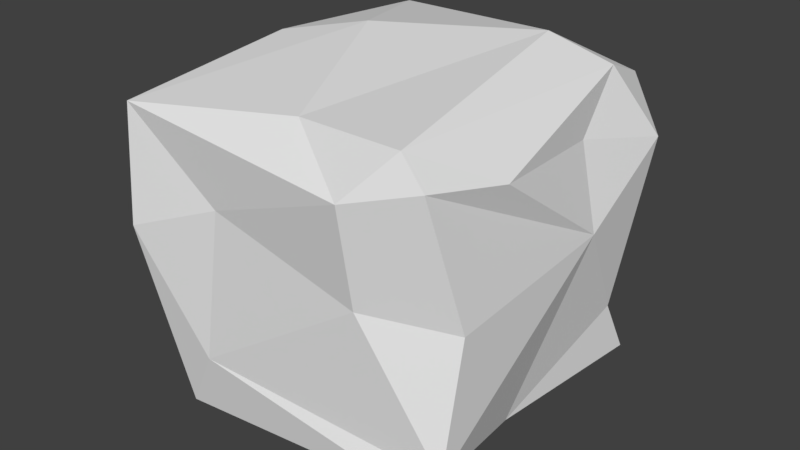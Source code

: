 # Source: block.blend  (saved by Blender 2.79.0; exported with 4.5.12 LTS)
import bpy
from mathutils import Matrix  # noqa: F401  (used for matrix-valued properties, if any)

bpy.ops.wm.read_factory_settings(use_empty=True)
scene = bpy.context.scene
scene.name = 'Scene'

# ---- collections
col_collection_1 = bpy.data.collections.new('Collection 1'); scene.collection.children.link(col_collection_1)

# ---- materials (node trees are filled in below, after node groups)
mat_material = bpy.data.materials.new('Material')
mat_material.alpha_threshold = 0.0
mat_material.use_transparent_shadow = False
mat_material.roughness = 0.5
mat_material.line_color = (0.0, 0.0, 0.0, 1.0)

# ---- material node trees

# ---- world
world_world = bpy.data.worlds.new('World'); scene.world = world_world
world_world.color = (0.05088, 0.05088, 0.05088)
world_world.use_sun_shadow = False
world_world.sun_shadow_jitter_overblur = 0.0
world_world.cycles.sampling_method = 'MANUAL'

# ---- meshes
me_cube = bpy.data.meshes.new('Cube')
me_cube.from_pydata([(-0.1338, 0.7961, -0.912), (-0.7119, -0.94, -0.9739), (0.9442, 0.7765, -0.8352), (0.8711, -0.9318, -0.8317), (-0.7943, 0.9638, -0.8966), (0.8916, 0.4994, 0.7667), (-0.7842, -0.09754, 0.7637), (-0.7537, 0.9031, 0.708), (0.5506, 0.4309, 0.8781), (0.7464, -0.9026, 0.7501), (0.08646, -0.8313, 0.7151), (-0.3234, 0.07202, 0.85), (-0.9619, -0.9844, 0.5963), (0.3761, -0.05588, -1.094), (0.1084, 0.6096, -0.9249), (-0.4492, -0.1968, -1.016), (-0.8377, 0.3057, -0.9887), (1.048, 0.7456, 0.384), (0.9676, -0.8749, -0.7259), (0.8687, -0.8956, 0.5966), (-0.9123, -1.069, 0.007026), (-0.875, 0.7887, 0.3206), (-0.7778, 0.9294, 0.5253), (0.5832, 0.9835, -0.6036), (0.8207, 0.8536, 0.6326), (0.02256, 0.9941, 0.2107), (-0.5522, 0.9351, -0.266), (0.5049, -0.9475, -0.02139), (0.5016, -1.042, 0.506), (-0.3693, -0.9722, 0.2034), (-0.4998, -0.9893, -0.6235), (-1.068, -0.8036, 0.5254), (-0.8962, -0.6619, -0.9051), (-0.9984, -0.1404, 0.5559), (-1.042, 0.3693, -0.7664), (-1.065, 0.6305, -0.4769), (0.9192, 0.6287, -0.5381), (0.999, 0.2696, 0.02779), (0.841, -0.1906, -0.8381), (0.9094, 0.2422, 0.4862), (0.9676, -0.443, 0.5164), (0.9738, -0.734, -0.06835)], [], [(1, 15, 13), (0, 16, 4), (15, 16, 14), (13, 14, 2), (11, 12, 10), (24, 7, 8), (8, 11, 10), (8, 9, 5), (6, 33, 31), (33, 6, 21), (6, 22, 21), (39, 5, 40), (9, 19, 40), (7, 6, 11), (6, 12, 11), (1, 32, 15), (18, 3, 38), (37, 19, 41), (36, 37, 38), (17, 37, 36), (5, 39, 17), (17, 36, 23), (34, 4, 16), (32, 34, 16), (12, 31, 20), (28, 12, 29), (27, 30, 18), (3, 30, 1), (41, 27, 18), (19, 27, 41), (25, 26, 22), (25, 7, 24), (26, 4, 21), (35, 21, 4), (29, 20, 30), (12, 20, 29), (23, 2, 0), (9, 10, 28), (28, 10, 12), (13, 3, 1), (0, 14, 16), (14, 13, 15), (2, 14, 0), (2, 38, 13), (38, 3, 13), (8, 7, 11), (8, 10, 9), (24, 8, 5), (12, 6, 31), (6, 7, 22), (40, 5, 9), (15, 32, 16), (18, 37, 41), (37, 40, 19), (38, 37, 18), (37, 39, 40), (2, 36, 38), (17, 39, 37), (2, 23, 36), (17, 24, 5), (34, 35, 4), (35, 33, 21), (33, 35, 34), (32, 33, 34), (32, 31, 33), (1, 20, 32), (20, 31, 32), (27, 29, 30), (27, 28, 29), (3, 18, 30), (19, 28, 27), (19, 9, 28), (7, 25, 22), (25, 0, 26), (0, 4, 26), (23, 0, 25), (24, 23, 25), (17, 23, 24), (22, 26, 21), (30, 20, 1)])
_uv = me_cube.uv_layers.new(name='UVMap')
_uv.uv.foreach_set('vector', [0.03797, 0.9717, 0.08084, 0.782, 0.2335, 0.7392, 0.1329, 0.5265, 0.004329, 0.6586, 0.008022, 0.4906, 0.08084, 0.782, 0.004329, 0.6586, 0.1796, 0.5714, 0.2335, 0.7392, 0.1796, 0.5714, 0.3356, 0.5195, 0.2265, 0.2114, 0.3382, 0.4856, 0.1429, 0.436, 0.01782, 0.002532, 0.3133, 0.005779, 0.06531, 0.1117, 0.06531, 0.1117, 0.2265, 0.2114, 0.1429, 0.436, 0.06531, 0.1117, 0.01861, 0.4473, 0.001876, 0.09115, 0.3116, 0.2591, 0.3514, 0.2725, 0.3594, 0.441, 0.6554, 0.2419, 0.6937, 0.2495, 0.6065, 0.4721, 0.6937, 0.2495, 0.6439, 0.5068, 0.6065, 0.4721, 0.7499, 0.301, 0.6975, 0.366, 0.7436, 0.1286, 0.6998, 0.009534, 0.7284, 0.01286, 0.7436, 0.1286, 0.3133, 0.005779, 0.3116, 0.2591, 0.2265, 0.2114, 0.3116, 0.2591, 0.3382, 0.4856, 0.2265, 0.2114, 0.03797, 0.9717, 0.001876, 0.9024, 0.08084, 0.782, 0.9764, 0.01834, 0.9963, 0.002532, 0.9981, 0.1895, 0.8358, 0.3087, 0.7284, 0.01286, 0.8531, 0.0546, 0.9423, 0.3979, 0.8358, 0.3087, 0.9981, 0.1895, 0.7692, 0.4301, 0.8358, 0.3087, 0.9423, 0.3979, 0.6975, 0.366, 0.7499, 0.301, 0.7692, 0.4301, 0.7692, 0.4301, 0.9423, 0.3979, 0.9553, 0.4829, 0.4051, 0.363, 0.3771, 0.5068, 0.3632, 0.3412, 0.3838, 0.09898, 0.4051, 0.363, 0.3632, 0.3412, 0.6671, 0.02855, 0.6532, 0.07597, 0.5569, 0.002532, 0.7138, 0.8764, 0.6725, 0.5164, 0.7559, 0.6554, 0.8126, 0.869, 0.9082, 0.6034, 0.9522, 0.971, 0.9702, 0.9422, 0.9082, 0.6034, 0.9702, 0.5445, 0.8297, 0.9931, 0.8126, 0.869, 0.9522, 0.971, 0.7033, 0.9757, 0.8126, 0.869, 0.8297, 0.9931, 0.5777, 0.7377, 0.4836, 0.599, 0.6299, 0.5324, 0.5777, 0.7377, 0.6645, 0.5366, 0.6645, 0.9358, 0.4836, 0.599, 0.3632, 0.5452, 0.5914, 0.5119, 0.4581, 0.4312, 0.6065, 0.4721, 0.3771, 0.5068, 0.7559, 0.6554, 0.7832, 0.5119, 0.9082, 0.6034, 0.6725, 0.5164, 0.7832, 0.5119, 0.7559, 0.6554, 0.4302, 0.8894, 0.391, 0.9857, 0.367, 0.7141, 0.6726, 0.9485, 0.6682, 0.7862, 0.7138, 0.8764, 0.06346, 0.4856, 0.1429, 0.436, 0.3382, 0.4856, 0.2335, 0.7392, 0.3356, 0.9516, 0.03797, 0.9717, 0.1329, 0.5265, 0.1796, 0.5714, 0.004329, 0.6586, 0.1796, 0.5714, 0.2335, 0.7392, 0.08084, 0.782, 0.3356, 0.5195, 0.1796, 0.5714, 0.1329, 0.5265, 0.3356, 0.5195, 0.324, 0.7648, 0.2335, 0.7392, 0.324, 0.7648, 0.3356, 0.9516, 0.2335, 0.7392, 0.06531, 0.1117, 0.3133, 0.005779, 0.2265, 0.2114, 0.06531, 0.1117, 0.1429, 0.436, 0.01861, 0.4473, 0.01782, 0.002532, 0.06531, 0.1117, 0.001876, 0.09115, 0.3382, 0.4856, 0.3116, 0.2591, 0.3594, 0.441, 0.6937, 0.2495, 0.6783, 0.5008, 0.6439, 0.5068, 0.7436, 0.1286, 0.6975, 0.366, 0.6998, 0.009534, 0.08084, 0.782, 0.001876, 0.9024, 0.004329, 0.6586, 0.9764, 0.01834, 0.8358, 0.3087, 0.8531, 0.0546, 0.8358, 0.3087, 0.7436, 0.1286, 0.7284, 0.01286, 0.9981, 0.1895, 0.8358, 0.3087, 0.9764, 0.01834, 0.8358, 0.3087, 0.7499, 0.301, 0.7436, 0.1286, 0.9981, 0.4354, 0.9423, 0.3979, 0.9981, 0.1895, 0.7692, 0.4301, 0.7499, 0.301, 0.8358, 0.3087, 0.391, 0.9857, 0.4302, 0.8894, 0.4471, 0.9774, 0.7692, 0.4301, 0.723, 0.4544, 0.6975, 0.366, 0.4051, 0.363, 0.4581, 0.4312, 0.3771, 0.5068, 0.4581, 0.4312, 0.6554, 0.2419, 0.6065, 0.4721, 0.6554, 0.2419, 0.4581, 0.4312, 0.4051, 0.363, 0.3838, 0.09898, 0.6554, 0.2419, 0.4051, 0.363, 0.3838, 0.09898, 0.6532, 0.07597, 0.6554, 0.2419, 0.3718, 0.02449, 0.5569, 0.002532, 0.3838, 0.09898, 0.5569, 0.002532, 0.6532, 0.07597, 0.3838, 0.09898, 0.8126, 0.869, 0.7559, 0.6554, 0.9082, 0.6034, 0.8126, 0.869, 0.7138, 0.8764, 0.7559, 0.6554, 0.9702, 0.9422, 0.9522, 0.971, 0.9082, 0.6034, 0.7033, 0.9757, 0.7138, 0.8764, 0.8126, 0.869, 0.7033, 0.9757, 0.6726, 0.9485, 0.7138, 0.8764, 0.6645, 0.5366, 0.5777, 0.7377, 0.6299, 0.5324, 0.5777, 0.7377, 0.367, 0.7141, 0.4836, 0.599, 0.367, 0.7141, 0.3632, 0.5452, 0.4836, 0.599, 0.4302, 0.8894, 0.367, 0.7141, 0.5777, 0.7377, 0.6645, 0.9358, 0.4302, 0.8894, 0.5777, 0.7377, 0.6204, 0.9975, 0.4302, 0.8894, 0.6645, 0.9358, 0.6299, 0.5324, 0.4836, 0.599, 0.5914, 0.5119, 0.9082, 0.6034, 0.7832, 0.5119, 0.9702, 0.5445])
me_cube.materials.append(mat_material)
me_cube.use_remesh_preserve_volume = False
me_cube.use_remesh_preserve_attributes = False
me_cube.use_mirror_vertex_groups = False
me_cube.update()

# ---- objects
ob_block = bpy.data.objects.new('block', me_cube)

# ---- transforms, parenting, visibility, modifiers, constraints
ob_block.location = (0.0, 0.0, 0.0)
ob_block.scale = (0.4594, 0.4792, 0.5059)
ob_block.lock_rotations_4d = False
ob_block.empty_display_type = 'ARROWS'
ob_block.lineart.crease_threshold = 0.0

# ---- collection membership
col_collection_1.objects.link(ob_block)

# ---- scene / render settings (as saved in the file)
scene.frame_start = 1; scene.frame_end = 250; scene.frame_set(1)
scene.render.engine = 'BLENDER_EEVEE_NEXT'
scene.render.resolution_percentage = 50
scene.render.dither_intensity = 0.0
scene.cycles.use_denoising = False
scene.cycles.samples = 128
scene.cycles.sampling_pattern = 'TABULATED_SOBOL'
scene.cycles.use_adaptive_sampling = False
scene.cycles.use_light_tree = False
scene.cycles.blur_glossy = 0.0
scene.cycles.sample_clamp_indirect = 0.0
scene.view_settings.view_transform = 'Standard'
bpy.context.view_layer.update()

# ---- added for rendering (the .blend has no active camera and no usable light): camera, sun
cam_auto = bpy.data.cameras.new('AutoCamera')
cam_auto.lens = 50.0
cam_auto.sensor_width = 36.0
cam_auto.clip_end = 1000.0
ob_auto_camera = bpy.data.objects.new('AutoCamera', cam_auto)
scene.collection.objects.link(ob_auto_camera)
ob_auto_camera.location = (1.5758, -1.91421, 1.20963)
ob_auto_camera.rotation_euler = (1.09748, -7.21219e-08, 0.694738)
scene.camera = ob_auto_camera
light_auto_sun = bpy.data.lights.new('AutoSun', 'SUN')
light_auto_sun.energy = 3.0
light_auto_sun.angle = 0.0523599
ob_auto_sun = bpy.data.objects.new('AutoSun', light_auto_sun)
scene.collection.objects.link(ob_auto_sun)
ob_auto_sun.rotation_euler = (0.872665, 0.174533, 0.523599)
bpy.context.view_layer.update()
